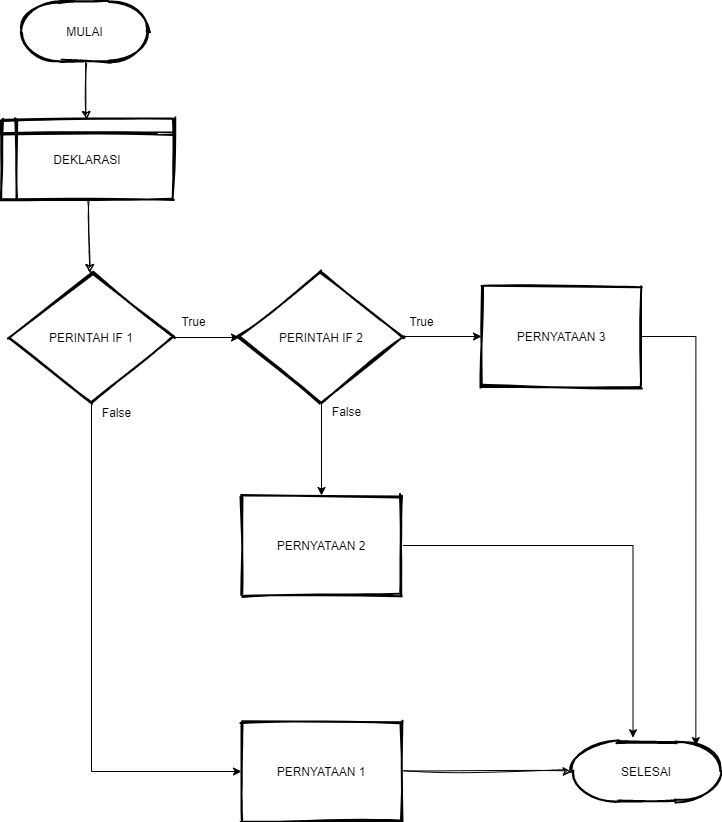

The diagram above was exported from draw.io. Its source (the exported page's mxGraphModel, read from the mxfile embedded in the PNG):
<mxGraphModel dx="1087" dy="680" grid="1" gridSize="10" guides="1" tooltips="1" connect="1" arrows="1" fold="1" page="1" pageScale="1" pageWidth="827" pageHeight="1169" math="0" shadow="0">
  <root>
    <mxCell id="WIyWlLk6GJQsqaUBKTNV-0" />
    <mxCell id="WIyWlLk6GJQsqaUBKTNV-1" parent="WIyWlLk6GJQsqaUBKTNV-0" />
    <mxCell id="dVkGTrQTNZVmvzz40mvx-34" value="" style="edgeStyle=none;orthogonalLoop=1;jettySize=auto;html=1;sketch=1;" edge="1" parent="WIyWlLk6GJQsqaUBKTNV-1" source="dVkGTrQTNZVmvzz40mvx-35" target="dVkGTrQTNZVmvzz40mvx-37">
      <mxGeometry relative="1" as="geometry" />
    </mxCell>
    <mxCell id="dVkGTrQTNZVmvzz40mvx-35" value="MULAI" style="strokeWidth=2;html=1;shape=mxgraph.flowchart.terminator;whiteSpace=wrap;sketch=1;" vertex="1" parent="WIyWlLk6GJQsqaUBKTNV-1">
      <mxGeometry x="69.5" y="50" width="127" height="60" as="geometry" />
    </mxCell>
    <mxCell id="dVkGTrQTNZVmvzz40mvx-36" value="" style="edgeStyle=none;orthogonalLoop=1;jettySize=auto;html=1;sketch=1;" edge="1" parent="WIyWlLk6GJQsqaUBKTNV-1" source="dVkGTrQTNZVmvzz40mvx-37" target="dVkGTrQTNZVmvzz40mvx-39">
      <mxGeometry relative="1" as="geometry" />
    </mxCell>
    <mxCell id="dVkGTrQTNZVmvzz40mvx-37" value="DEKLARASI" style="shape=internalStorage;whiteSpace=wrap;html=1;dx=15;dy=15;arcSize=8;strokeWidth=2;sketch=1;" vertex="1" parent="WIyWlLk6GJQsqaUBKTNV-1">
      <mxGeometry x="50" y="168" width="172" height="80" as="geometry" />
    </mxCell>
    <mxCell id="dVkGTrQTNZVmvzz40mvx-38" style="edgeStyle=none;rounded=0;orthogonalLoop=1;jettySize=auto;html=1;exitX=1;exitY=0.5;exitDx=0;exitDy=0;exitPerimeter=0;entryX=0;entryY=0.5;entryDx=0;entryDy=0;entryPerimeter=0;" edge="1" parent="WIyWlLk6GJQsqaUBKTNV-1" source="dVkGTrQTNZVmvzz40mvx-39" target="dVkGTrQTNZVmvzz40mvx-68">
      <mxGeometry relative="1" as="geometry">
        <mxPoint x="280" y="385" as="targetPoint" />
      </mxGeometry>
    </mxCell>
    <mxCell id="dVkGTrQTNZVmvzz40mvx-71" style="edgeStyle=orthogonalEdgeStyle;rounded=0;orthogonalLoop=1;jettySize=auto;html=1;exitX=0.5;exitY=1;exitDx=0;exitDy=0;exitPerimeter=0;entryX=0;entryY=0.5;entryDx=0;entryDy=0;" edge="1" parent="WIyWlLk6GJQsqaUBKTNV-1" source="dVkGTrQTNZVmvzz40mvx-39" target="dVkGTrQTNZVmvzz40mvx-53">
      <mxGeometry relative="1" as="geometry" />
    </mxCell>
    <mxCell id="dVkGTrQTNZVmvzz40mvx-39" value="PERINTAH IF 1" style="strokeWidth=2;html=1;shape=mxgraph.flowchart.decision;whiteSpace=wrap;sketch=1;" vertex="1" parent="WIyWlLk6GJQsqaUBKTNV-1">
      <mxGeometry x="58" y="321" width="164" height="130" as="geometry" />
    </mxCell>
    <mxCell id="dVkGTrQTNZVmvzz40mvx-40" style="edgeStyle=orthogonalEdgeStyle;rounded=0;orthogonalLoop=1;jettySize=auto;html=1;exitX=1;exitY=0.5;exitDx=0;exitDy=0;entryX=0;entryY=0.5;entryDx=0;entryDy=0;" edge="1" parent="WIyWlLk6GJQsqaUBKTNV-1" target="dVkGTrQTNZVmvzz40mvx-65">
      <mxGeometry relative="1" as="geometry">
        <mxPoint x="440" y="385" as="sourcePoint" />
      </mxGeometry>
    </mxCell>
    <mxCell id="dVkGTrQTNZVmvzz40mvx-74" style="edgeStyle=orthogonalEdgeStyle;rounded=0;orthogonalLoop=1;jettySize=auto;html=1;exitX=1;exitY=0.5;exitDx=0;exitDy=0;entryX=0.41;entryY=-0.063;entryDx=0;entryDy=0;entryPerimeter=0;" edge="1" parent="WIyWlLk6GJQsqaUBKTNV-1" source="dVkGTrQTNZVmvzz40mvx-49" target="dVkGTrQTNZVmvzz40mvx-55">
      <mxGeometry relative="1" as="geometry" />
    </mxCell>
    <mxCell id="dVkGTrQTNZVmvzz40mvx-49" value="PERNYATAAN 2" style="whiteSpace=wrap;html=1;absoluteArcSize=1;arcSize=14;strokeWidth=2;sketch=1;" vertex="1" parent="WIyWlLk6GJQsqaUBKTNV-1">
      <mxGeometry x="290" y="544" width="160" height="100" as="geometry" />
    </mxCell>
    <mxCell id="dVkGTrQTNZVmvzz40mvx-52" style="edgeStyle=none;orthogonalLoop=1;jettySize=auto;html=1;exitX=1;exitY=0.5;exitDx=0;exitDy=0;sketch=1;" edge="1" parent="WIyWlLk6GJQsqaUBKTNV-1" source="dVkGTrQTNZVmvzz40mvx-53" target="dVkGTrQTNZVmvzz40mvx-55">
      <mxGeometry relative="1" as="geometry" />
    </mxCell>
    <mxCell id="dVkGTrQTNZVmvzz40mvx-53" value="PERNYATAAN 1" style="whiteSpace=wrap;html=1;absoluteArcSize=1;arcSize=14;strokeWidth=2;sketch=1;" vertex="1" parent="WIyWlLk6GJQsqaUBKTNV-1">
      <mxGeometry x="290" y="770" width="160" height="100" as="geometry" />
    </mxCell>
    <mxCell id="dVkGTrQTNZVmvzz40mvx-55" value="SELESAI" style="strokeWidth=2;html=1;shape=mxgraph.flowchart.terminator;whiteSpace=wrap;sketch=1;" vertex="1" parent="WIyWlLk6GJQsqaUBKTNV-1">
      <mxGeometry x="620" y="790" width="150" height="60" as="geometry" />
    </mxCell>
    <mxCell id="dVkGTrQTNZVmvzz40mvx-56" value="True" style="text;html=1;align=center;verticalAlign=middle;resizable=0;points=[];autosize=1;strokeColor=none;fillColor=none;sketch=1;" vertex="1" parent="WIyWlLk6GJQsqaUBKTNV-1">
      <mxGeometry x="222" y="360" width="40" height="20" as="geometry" />
    </mxCell>
    <mxCell id="dVkGTrQTNZVmvzz40mvx-59" value="False" style="text;html=1;align=center;verticalAlign=middle;resizable=0;points=[];autosize=1;strokeColor=none;fillColor=none;sketch=1;" vertex="1" parent="WIyWlLk6GJQsqaUBKTNV-1">
      <mxGeometry x="140" y="451" width="50" height="20" as="geometry" />
    </mxCell>
    <mxCell id="dVkGTrQTNZVmvzz40mvx-73" style="edgeStyle=orthogonalEdgeStyle;rounded=0;orthogonalLoop=1;jettySize=auto;html=1;exitX=1;exitY=0.5;exitDx=0;exitDy=0;entryX=0.829;entryY=0.068;entryDx=0;entryDy=0;entryPerimeter=0;" edge="1" parent="WIyWlLk6GJQsqaUBKTNV-1" source="dVkGTrQTNZVmvzz40mvx-65" target="dVkGTrQTNZVmvzz40mvx-55">
      <mxGeometry relative="1" as="geometry" />
    </mxCell>
    <mxCell id="dVkGTrQTNZVmvzz40mvx-65" value="PERNYATAAN 3" style="whiteSpace=wrap;html=1;absoluteArcSize=1;arcSize=14;strokeWidth=2;sketch=1;" vertex="1" parent="WIyWlLk6GJQsqaUBKTNV-1">
      <mxGeometry x="530" y="335" width="160" height="100" as="geometry" />
    </mxCell>
    <mxCell id="dVkGTrQTNZVmvzz40mvx-69" style="edgeStyle=orthogonalEdgeStyle;rounded=0;orthogonalLoop=1;jettySize=auto;html=1;exitX=0.5;exitY=1;exitDx=0;exitDy=0;exitPerimeter=0;entryX=0.5;entryY=0;entryDx=0;entryDy=0;" edge="1" parent="WIyWlLk6GJQsqaUBKTNV-1" source="dVkGTrQTNZVmvzz40mvx-68" target="dVkGTrQTNZVmvzz40mvx-49">
      <mxGeometry relative="1" as="geometry" />
    </mxCell>
    <mxCell id="dVkGTrQTNZVmvzz40mvx-68" value="PERINTAH IF 2" style="strokeWidth=2;html=1;shape=mxgraph.flowchart.decision;whiteSpace=wrap;sketch=1;" vertex="1" parent="WIyWlLk6GJQsqaUBKTNV-1">
      <mxGeometry x="288" y="321" width="164" height="130" as="geometry" />
    </mxCell>
    <mxCell id="dVkGTrQTNZVmvzz40mvx-75" value="False" style="text;html=1;align=center;verticalAlign=middle;resizable=0;points=[];autosize=1;strokeColor=none;fillColor=none;sketch=1;" vertex="1" parent="WIyWlLk6GJQsqaUBKTNV-1">
      <mxGeometry x="370" y="450" width="50" height="20" as="geometry" />
    </mxCell>
    <mxCell id="dVkGTrQTNZVmvzz40mvx-76" value="True" style="text;html=1;align=center;verticalAlign=middle;resizable=0;points=[];autosize=1;strokeColor=none;fillColor=none;sketch=1;" vertex="1" parent="WIyWlLk6GJQsqaUBKTNV-1">
      <mxGeometry x="450" y="360" width="40" height="20" as="geometry" />
    </mxCell>
  </root>
</mxGraphModel>